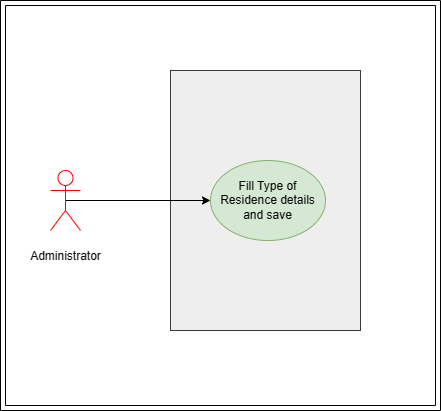

The diagram above was exported from draw.io. Its source (the exported page's mxGraphModel, read from the mxfile embedded in the PNG):
<mxGraphModel dx="425" dy="778" grid="1" gridSize="10" guides="1" tooltips="1" connect="1" arrows="1" fold="1" page="1" pageScale="1" pageWidth="850" pageHeight="1100" math="0" shadow="0">
  <root>
    <mxCell id="0" />
    <mxCell id="1" parent="0" />
    <mxCell id="ZyspxEyynHQDabJRNB2a-2" value="" style="rounded=0;whiteSpace=wrap;html=1;fillColor=#eeeeee;strokeColor=#36393d;" parent="1" vertex="1">
      <mxGeometry x="290" y="230" width="190" height="260" as="geometry" />
    </mxCell>
    <mxCell id="ZyspxEyynHQDabJRNB2a-3" value="Fill&amp;nbsp;&lt;span style=&quot;background-color: initial;&quot;&gt;Type of Residence details and save&lt;/span&gt;" style="ellipse;whiteSpace=wrap;html=1;fillColor=#d5e8d4;strokeColor=#82b366;" parent="1" vertex="1">
      <mxGeometry x="330" y="320" width="115" height="80" as="geometry" />
    </mxCell>
    <mxCell id="ZyspxEyynHQDabJRNB2a-7" style="edgeStyle=orthogonalEdgeStyle;rounded=0;orthogonalLoop=1;jettySize=auto;html=1;exitX=0.5;exitY=0.5;exitDx=0;exitDy=0;exitPerimeter=0;" parent="1" source="ZyspxEyynHQDabJRNB2a-4" target="ZyspxEyynHQDabJRNB2a-3" edge="1">
      <mxGeometry relative="1" as="geometry" />
    </mxCell>
    <mxCell id="ZyspxEyynHQDabJRNB2a-4" value="&lt;p class=&quot;MsoNormal&quot;&gt;Administrator&lt;/p&gt;" style="shape=umlActor;verticalLabelPosition=bottom;verticalAlign=top;html=1;outlineConnect=0;fillColor=none;strokeColor=#ff0000;" parent="1" vertex="1">
      <mxGeometry x="170" y="330" width="30" height="60" as="geometry" />
    </mxCell>
    <mxCell id="ZyspxEyynHQDabJRNB2a-9" value="" style="verticalLabelPosition=bottom;verticalAlign=top;html=1;shape=mxgraph.basic.frame;dx=5;whiteSpace=wrap;strokeColor=default;fillColor=none;" parent="1" vertex="1">
      <mxGeometry x="120" y="160" width="440" height="410" as="geometry" />
    </mxCell>
  </root>
</mxGraphModel>